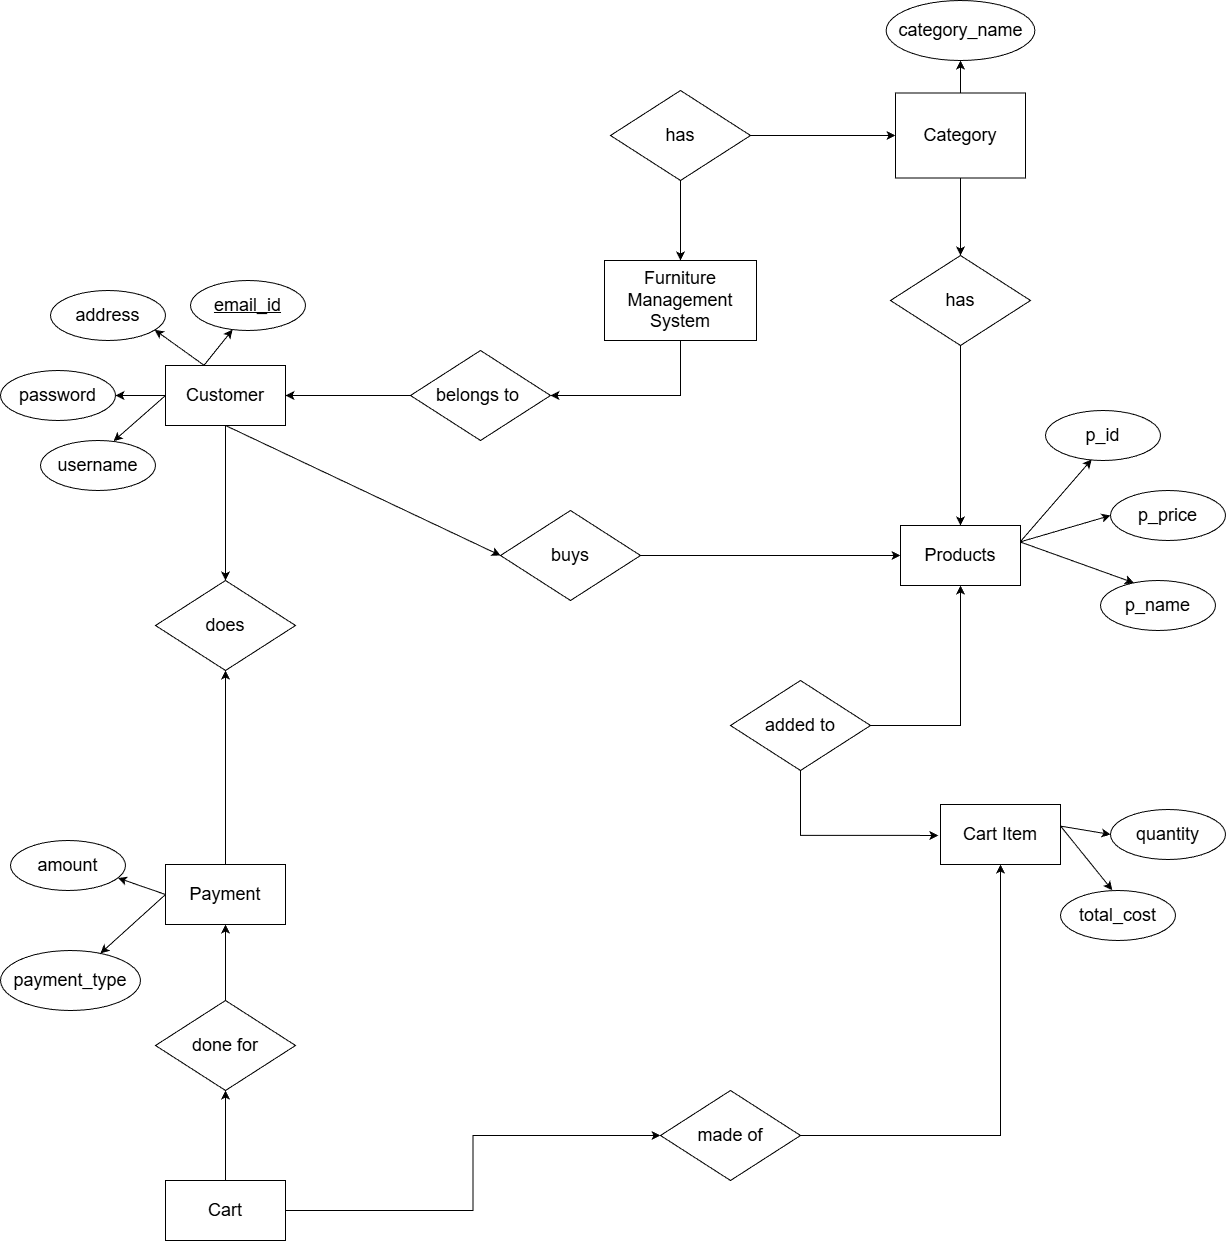

The diagram above was exported from draw.io. Its source (the exported page's mxGraphModel, read from the mxfile embedded in the PNG):
<mxGraphModel dx="3390" dy="2212" grid="1" gridSize="10" guides="1" tooltips="1" connect="1" arrows="1" fold="1" page="1" pageScale="1" pageWidth="827" pageHeight="1169" math="0" shadow="0">
  <root>
    <mxCell id="0" />
    <mxCell id="1" parent="0" />
    <mxCell id="jYO6awMH3kjZIHaxNuH2-31" edge="1" parent="1" source="jYO6awMH3kjZIHaxNuH2-1" style="edgeStyle=orthogonalEdgeStyle;rounded=0;orthogonalLoop=1;jettySize=auto;html=1;entryX=1;entryY=0.5;entryDx=0;entryDy=0;" target="jYO6awMH3kjZIHaxNuH2-12">
      <mxGeometry relative="1" as="geometry" />
    </mxCell>
    <mxCell id="jYO6awMH3kjZIHaxNuH2-58" edge="1" parent="1" source="jYO6awMH3kjZIHaxNuH2-1" style="edgeStyle=orthogonalEdgeStyle;rounded=0;orthogonalLoop=1;jettySize=auto;html=1;" target="jYO6awMH3kjZIHaxNuH2-3">
      <mxGeometry relative="1" as="geometry" />
    </mxCell>
    <mxCell id="jYO6awMH3kjZIHaxNuH2-1" parent="1" style="rounded=0;whiteSpace=wrap;html=1;" value="" vertex="1">
      <mxGeometry height="60" width="120" x="15" y="115" as="geometry" />
    </mxCell>
    <mxCell id="jYO6awMH3kjZIHaxNuH2-2" parent="1" style="ellipse;whiteSpace=wrap;html=1;" value="&lt;font style=&quot;font-size: 18px;&quot;&gt;payment_type&lt;/font&gt;" vertex="1">
      <mxGeometry height="60" width="140" x="-150" y="700" as="geometry" />
    </mxCell>
    <mxCell id="jYO6awMH3kjZIHaxNuH2-3" parent="1" style="rhombus;whiteSpace=wrap;html=1;" value="&lt;font style=&quot;font-size: 18px;&quot;&gt;does&lt;/font&gt;" vertex="1">
      <mxGeometry height="90" width="140" x="5" y="330" as="geometry" />
    </mxCell>
    <mxCell id="jYO6awMH3kjZIHaxNuH2-46" edge="1" parent="1" source="jYO6awMH3kjZIHaxNuH2-4" style="edgeStyle=orthogonalEdgeStyle;rounded=0;orthogonalLoop=1;jettySize=auto;html=1;" target="jYO6awMH3kjZIHaxNuH2-24">
      <mxGeometry relative="1" as="geometry">
        <Array as="points">
          <mxPoint x="530" y="145" />
        </Array>
      </mxGeometry>
    </mxCell>
    <mxCell id="jYO6awMH3kjZIHaxNuH2-4" parent="1" style="rounded=0;whiteSpace=wrap;html=1;" value="&lt;font style=&quot;font-size: 18px;&quot;&gt;Furniture Management System&lt;/font&gt;" vertex="1">
      <mxGeometry height="80" width="152" x="454" y="10" as="geometry" />
    </mxCell>
    <mxCell id="jYO6awMH3kjZIHaxNuH2-49" edge="1" parent="1" source="jYO6awMH3kjZIHaxNuH2-5" style="edgeStyle=orthogonalEdgeStyle;rounded=0;orthogonalLoop=1;jettySize=auto;html=1;" target="jYO6awMH3kjZIHaxNuH2-15" value="">
      <mxGeometry relative="1" as="geometry" />
    </mxCell>
    <mxCell id="jYO6awMH3kjZIHaxNuH2-51" edge="1" parent="1" source="jYO6awMH3kjZIHaxNuH2-5" style="edgeStyle=orthogonalEdgeStyle;rounded=0;orthogonalLoop=1;jettySize=auto;html=1;entryX=0.5;entryY=0;entryDx=0;entryDy=0;" target="jYO6awMH3kjZIHaxNuH2-22">
      <mxGeometry relative="1" as="geometry" />
    </mxCell>
    <mxCell id="jYO6awMH3kjZIHaxNuH2-5" parent="1" style="rounded=0;whiteSpace=wrap;html=1;" value="&lt;font style=&quot;font-size: 18px;&quot;&gt;Category&lt;/font&gt;" vertex="1">
      <mxGeometry height="85" width="130" x="745" y="-157.5" as="geometry" />
    </mxCell>
    <mxCell id="jYO6awMH3kjZIHaxNuH2-6" parent="1" style="rounded=0;whiteSpace=wrap;html=1;" value="&lt;font style=&quot;font-size: 18px;&quot;&gt;Products&lt;/font&gt;" vertex="1">
      <mxGeometry height="60" width="120" x="750" y="275" as="geometry" />
    </mxCell>
    <mxCell id="jYO6awMH3kjZIHaxNuH2-7" parent="1" style="rounded=0;whiteSpace=wrap;html=1;" value="&lt;font style=&quot;font-size: 18px;&quot;&gt;Cart Item&lt;/font&gt;" vertex="1">
      <mxGeometry height="60" width="120" x="790" y="554" as="geometry" />
    </mxCell>
    <mxCell id="jYO6awMH3kjZIHaxNuH2-59" edge="1" parent="1" source="jYO6awMH3kjZIHaxNuH2-8" style="edgeStyle=orthogonalEdgeStyle;rounded=0;orthogonalLoop=1;jettySize=auto;html=1;entryX=0.5;entryY=1;entryDx=0;entryDy=0;" target="jYO6awMH3kjZIHaxNuH2-3">
      <mxGeometry relative="1" as="geometry" />
    </mxCell>
    <mxCell id="jYO6awMH3kjZIHaxNuH2-8" parent="1" style="rounded=0;whiteSpace=wrap;html=1;" value="&lt;font style=&quot;font-size: 18px;&quot;&gt;Payment&lt;/font&gt;" vertex="1">
      <mxGeometry height="60" width="120" x="15" y="614" as="geometry" />
    </mxCell>
    <mxCell id="jYO6awMH3kjZIHaxNuH2-61" edge="1" parent="1" source="jYO6awMH3kjZIHaxNuH2-9" style="edgeStyle=orthogonalEdgeStyle;rounded=0;orthogonalLoop=1;jettySize=auto;html=1;entryX=0.5;entryY=1;entryDx=0;entryDy=0;" target="jYO6awMH3kjZIHaxNuH2-27">
      <mxGeometry relative="1" as="geometry" />
    </mxCell>
    <mxCell id="jYO6awMH3kjZIHaxNuH2-62" edge="1" parent="1" source="jYO6awMH3kjZIHaxNuH2-9" style="edgeStyle=orthogonalEdgeStyle;rounded=0;orthogonalLoop=1;jettySize=auto;html=1;" target="jYO6awMH3kjZIHaxNuH2-26">
      <mxGeometry relative="1" as="geometry" />
    </mxCell>
    <mxCell id="jYO6awMH3kjZIHaxNuH2-9" parent="1" style="rounded=0;whiteSpace=wrap;html=1;" value="&lt;font style=&quot;font-size: 18px;&quot;&gt;Cart&lt;/font&gt;" vertex="1">
      <mxGeometry height="60" width="120" x="15" y="930" as="geometry" />
    </mxCell>
    <mxCell id="jYO6awMH3kjZIHaxNuH2-10" parent="1" style="ellipse;whiteSpace=wrap;html=1;" value="&lt;font style=&quot;font-size: 18px;&quot;&gt;amount&lt;/font&gt;" vertex="1">
      <mxGeometry height="50" width="115" x="-140" y="590" as="geometry" />
    </mxCell>
    <mxCell id="jYO6awMH3kjZIHaxNuH2-11" parent="1" style="ellipse;whiteSpace=wrap;html=1;" value="&lt;font style=&quot;font-size: 18px;&quot;&gt;username&lt;/font&gt;" vertex="1">
      <mxGeometry height="50" width="115" x="-110" y="190" as="geometry" />
    </mxCell>
    <mxCell id="jYO6awMH3kjZIHaxNuH2-12" parent="1" style="ellipse;whiteSpace=wrap;html=1;" value="&lt;font style=&quot;font-size: 18px;&quot;&gt;password&lt;/font&gt;" vertex="1">
      <mxGeometry height="50" width="115" x="-150" y="120" as="geometry" />
    </mxCell>
    <mxCell id="jYO6awMH3kjZIHaxNuH2-13" parent="1" style="ellipse;whiteSpace=wrap;html=1;" value="&lt;font style=&quot;font-size: 18px;&quot;&gt;address&lt;/font&gt;" vertex="1">
      <mxGeometry height="50" width="115" x="-100" y="40" as="geometry" />
    </mxCell>
    <mxCell id="jYO6awMH3kjZIHaxNuH2-14" parent="1" style="ellipse;whiteSpace=wrap;html=1;" value="&lt;u&gt;&lt;font style=&quot;font-size: 18px;&quot;&gt;email_id&lt;/font&gt;&lt;/u&gt;" vertex="1">
      <mxGeometry height="50" width="115" x="40" y="30" as="geometry" />
    </mxCell>
    <mxCell id="jYO6awMH3kjZIHaxNuH2-15" parent="1" style="ellipse;whiteSpace=wrap;html=1;" value="&lt;font style=&quot;font-size: 18px;&quot;&gt;category_name&lt;/font&gt;" vertex="1">
      <mxGeometry height="60" width="148.75" x="735.63" y="-250" as="geometry" />
    </mxCell>
    <mxCell id="jYO6awMH3kjZIHaxNuH2-16" parent="1" style="ellipse;whiteSpace=wrap;html=1;" value="&lt;font style=&quot;font-size: 18px;&quot;&gt;p_name&lt;/font&gt;" vertex="1">
      <mxGeometry height="50" width="115" x="950" y="330" as="geometry" />
    </mxCell>
    <mxCell id="jYO6awMH3kjZIHaxNuH2-17" parent="1" style="ellipse;whiteSpace=wrap;html=1;" value="&lt;font style=&quot;font-size: 18px;&quot;&gt;total_cost&lt;/font&gt;" vertex="1">
      <mxGeometry height="50" width="115" x="910" y="640" as="geometry" />
    </mxCell>
    <mxCell id="jYO6awMH3kjZIHaxNuH2-18" parent="1" style="ellipse;whiteSpace=wrap;html=1;" value="&lt;font style=&quot;font-size: 18px;&quot;&gt;p_id&lt;/font&gt;" vertex="1">
      <mxGeometry height="50" width="115" x="895" y="160" as="geometry" />
    </mxCell>
    <mxCell id="jYO6awMH3kjZIHaxNuH2-19" parent="1" style="ellipse;whiteSpace=wrap;html=1;" value="&lt;font style=&quot;font-size: 18px;&quot;&gt;quantity&lt;/font&gt;" vertex="1">
      <mxGeometry height="50" width="115" x="960" y="559" as="geometry" />
    </mxCell>
    <mxCell id="jYO6awMH3kjZIHaxNuH2-20" parent="1" style="ellipse;whiteSpace=wrap;html=1;" value="&lt;font style=&quot;font-size: 18px;&quot;&gt;p_price&lt;/font&gt;" vertex="1">
      <mxGeometry height="50" width="115" x="960" y="240" as="geometry" />
    </mxCell>
    <mxCell id="jYO6awMH3kjZIHaxNuH2-74" edge="1" parent="1" source="jYO6awMH3kjZIHaxNuH2-21" style="edgeStyle=orthogonalEdgeStyle;rounded=0;orthogonalLoop=1;jettySize=auto;html=1;entryX=0;entryY=0.5;entryDx=0;entryDy=0;" target="jYO6awMH3kjZIHaxNuH2-6">
      <mxGeometry relative="1" as="geometry">
        <mxPoint x="750" y="340" as="targetPoint" />
      </mxGeometry>
    </mxCell>
    <mxCell id="jYO6awMH3kjZIHaxNuH2-21" parent="1" style="rhombus;whiteSpace=wrap;html=1;" value="&lt;font style=&quot;font-size: 18px;&quot;&gt;buys&lt;/font&gt;" vertex="1">
      <mxGeometry height="90" width="140" x="350" y="260" as="geometry" />
    </mxCell>
    <mxCell id="jYO6awMH3kjZIHaxNuH2-54" edge="1" parent="1" source="jYO6awMH3kjZIHaxNuH2-22" style="edgeStyle=orthogonalEdgeStyle;rounded=0;orthogonalLoop=1;jettySize=auto;html=1;entryX=0.5;entryY=0;entryDx=0;entryDy=0;" target="jYO6awMH3kjZIHaxNuH2-6">
      <mxGeometry relative="1" as="geometry" />
    </mxCell>
    <mxCell id="jYO6awMH3kjZIHaxNuH2-22" parent="1" style="rhombus;whiteSpace=wrap;html=1;" value="&lt;font style=&quot;font-size: 18px;&quot;&gt;has&lt;/font&gt;" vertex="1">
      <mxGeometry height="90" width="140" x="740" y="5" as="geometry" />
    </mxCell>
    <mxCell id="jYO6awMH3kjZIHaxNuH2-47" edge="1" parent="1" source="jYO6awMH3kjZIHaxNuH2-23" style="edgeStyle=orthogonalEdgeStyle;rounded=0;orthogonalLoop=1;jettySize=auto;html=1;entryX=0.5;entryY=0;entryDx=0;entryDy=0;" target="jYO6awMH3kjZIHaxNuH2-4">
      <mxGeometry relative="1" as="geometry" />
    </mxCell>
    <mxCell id="jYO6awMH3kjZIHaxNuH2-48" edge="1" parent="1" source="jYO6awMH3kjZIHaxNuH2-23" style="edgeStyle=orthogonalEdgeStyle;rounded=0;orthogonalLoop=1;jettySize=auto;html=1;entryX=0;entryY=0.5;entryDx=0;entryDy=0;" target="jYO6awMH3kjZIHaxNuH2-5">
      <mxGeometry relative="1" as="geometry" />
    </mxCell>
    <mxCell id="jYO6awMH3kjZIHaxNuH2-23" parent="1" style="rhombus;whiteSpace=wrap;html=1;" value="&lt;font style=&quot;font-size: 18px;&quot;&gt;has&lt;/font&gt;" vertex="1">
      <mxGeometry height="90" width="140" x="460" y="-160" as="geometry" />
    </mxCell>
    <mxCell id="jYO6awMH3kjZIHaxNuH2-45" edge="1" parent="1" source="jYO6awMH3kjZIHaxNuH2-24" style="edgeStyle=orthogonalEdgeStyle;rounded=0;orthogonalLoop=1;jettySize=auto;html=1;" target="jYO6awMH3kjZIHaxNuH2-1">
      <mxGeometry relative="1" as="geometry" />
    </mxCell>
    <mxCell id="jYO6awMH3kjZIHaxNuH2-24" parent="1" style="rhombus;whiteSpace=wrap;html=1;" value="&lt;font style=&quot;font-size: 18px;&quot;&gt;belongs to&amp;nbsp;&lt;/font&gt;" vertex="1">
      <mxGeometry height="90" width="140" x="260" y="100" as="geometry" />
    </mxCell>
    <mxCell id="jYO6awMH3kjZIHaxNuH2-64" edge="1" parent="1" style="edgeStyle=orthogonalEdgeStyle;rounded=0;orthogonalLoop=1;jettySize=auto;html=1;entryX=-0.018;entryY=0.549;entryDx=0;entryDy=0;entryPerimeter=0;">
      <mxGeometry relative="1" as="geometry">
        <Array as="points">
          <mxPoint x="650" y="585" />
        </Array>
        <mxPoint x="649.9999999999991" y="519.0000000000002" as="sourcePoint" />
        <mxPoint x="787.8399999999999" y="584.9399999999998" as="targetPoint" />
      </mxGeometry>
    </mxCell>
    <mxCell id="jYO6awMH3kjZIHaxNuH2-65" edge="1" parent="1" source="jYO6awMH3kjZIHaxNuH2-25" style="edgeStyle=orthogonalEdgeStyle;rounded=0;orthogonalLoop=1;jettySize=auto;html=1;entryX=0.5;entryY=1;entryDx=0;entryDy=0;" target="jYO6awMH3kjZIHaxNuH2-6">
      <mxGeometry relative="1" as="geometry" />
    </mxCell>
    <mxCell id="jYO6awMH3kjZIHaxNuH2-25" parent="1" style="rhombus;whiteSpace=wrap;html=1;" value="&lt;font style=&quot;font-size: 18px;&quot;&gt;added to&lt;/font&gt;" vertex="1">
      <mxGeometry height="90" width="140" x="580" y="430" as="geometry" />
    </mxCell>
    <mxCell id="jYO6awMH3kjZIHaxNuH2-63" edge="1" parent="1" source="jYO6awMH3kjZIHaxNuH2-26" style="edgeStyle=orthogonalEdgeStyle;rounded=0;orthogonalLoop=1;jettySize=auto;html=1;entryX=0.5;entryY=1;entryDx=0;entryDy=0;" target="jYO6awMH3kjZIHaxNuH2-7">
      <mxGeometry relative="1" as="geometry" />
    </mxCell>
    <mxCell id="jYO6awMH3kjZIHaxNuH2-26" parent="1" style="rhombus;whiteSpace=wrap;html=1;" value="&lt;font style=&quot;font-size: 18px;&quot;&gt;made of&lt;/font&gt;" vertex="1">
      <mxGeometry height="90" width="140" x="510" y="840" as="geometry" />
    </mxCell>
    <mxCell id="jYO6awMH3kjZIHaxNuH2-60" edge="1" parent="1" source="jYO6awMH3kjZIHaxNuH2-27" style="edgeStyle=orthogonalEdgeStyle;rounded=0;orthogonalLoop=1;jettySize=auto;html=1;entryX=0.5;entryY=1;entryDx=0;entryDy=0;" target="jYO6awMH3kjZIHaxNuH2-8">
      <mxGeometry relative="1" as="geometry" />
    </mxCell>
    <mxCell id="jYO6awMH3kjZIHaxNuH2-27" parent="1" style="rhombus;whiteSpace=wrap;html=1;" value="&lt;font style=&quot;font-size: 18px;&quot;&gt;done for&lt;/font&gt;" vertex="1">
      <mxGeometry height="90" width="140" x="5" y="750" as="geometry" />
    </mxCell>
    <mxCell id="jYO6awMH3kjZIHaxNuH2-40" edge="1" parent="1" source="jYO6awMH3kjZIHaxNuH2-1" style="endArrow=classic;html=1;rounded=0;exitX=0;exitY=0.5;exitDx=0;exitDy=0;entryX=0.636;entryY=0.012;entryDx=0;entryDy=0;entryPerimeter=0;" target="jYO6awMH3kjZIHaxNuH2-11" value="">
      <mxGeometry height="50" relative="1" width="50" as="geometry">
        <mxPoint x="10" y="150" as="sourcePoint" />
        <mxPoint x="-35" y="190" as="targetPoint" />
      </mxGeometry>
    </mxCell>
    <mxCell id="jYO6awMH3kjZIHaxNuH2-42" edge="1" parent="1" source="jYO6awMH3kjZIHaxNuH2-1" style="endArrow=classic;html=1;rounded=0;exitX=0.321;exitY=-0.004;exitDx=0;exitDy=0;exitPerimeter=0;entryX=0.906;entryY=0.788;entryDx=0;entryDy=0;entryPerimeter=0;" target="jYO6awMH3kjZIHaxNuH2-13" value="">
      <mxGeometry height="50" relative="1" width="50" as="geometry">
        <mxPoint x="55" y="100" as="sourcePoint" />
        <mxPoint x="5" y="80" as="targetPoint" />
      </mxGeometry>
    </mxCell>
    <mxCell id="jYO6awMH3kjZIHaxNuH2-44" edge="1" parent="1" source="jYO6awMH3kjZIHaxNuH2-1" style="endArrow=classic;html=1;rounded=0;exitX=0.323;exitY=-0.009;exitDx=0;exitDy=0;exitPerimeter=0;entryX=0.365;entryY=0.985;entryDx=0;entryDy=0;entryPerimeter=0;" target="jYO6awMH3kjZIHaxNuH2-14" value="">
      <mxGeometry height="50" relative="1" width="50" as="geometry">
        <mxPoint x="50" y="115" as="sourcePoint" />
        <mxPoint x="100" y="65" as="targetPoint" />
      </mxGeometry>
    </mxCell>
    <mxCell id="jYO6awMH3kjZIHaxNuH2-66" edge="1" parent="1" style="endArrow=classic;html=1;rounded=0;entryX=0.401;entryY=0.981;entryDx=0;entryDy=0;entryPerimeter=0;" target="jYO6awMH3kjZIHaxNuH2-18" value="">
      <mxGeometry height="50" relative="1" width="50" as="geometry">
        <mxPoint x="870" y="291" as="sourcePoint" />
        <mxPoint x="940" y="210" as="targetPoint" />
      </mxGeometry>
    </mxCell>
    <mxCell id="jYO6awMH3kjZIHaxNuH2-67" edge="1" parent="1" source="jYO6awMH3kjZIHaxNuH2-6" style="endArrow=classic;html=1;rounded=0;entryX=0;entryY=0.5;entryDx=0;entryDy=0;exitX=1.003;exitY=0.27;exitDx=0;exitDy=0;exitPerimeter=0;" target="jYO6awMH3kjZIHaxNuH2-20" value="">
      <mxGeometry height="50" relative="1" width="50" as="geometry">
        <mxPoint x="940" y="311" as="sourcePoint" />
        <mxPoint x="991" y="260" as="targetPoint" />
      </mxGeometry>
    </mxCell>
    <mxCell id="jYO6awMH3kjZIHaxNuH2-68" edge="1" parent="1" source="jYO6awMH3kjZIHaxNuH2-6" style="endArrow=classic;html=1;rounded=0;entryX=0.291;entryY=0.047;entryDx=0;entryDy=0;entryPerimeter=0;exitX=1.001;exitY=0.277;exitDx=0;exitDy=0;exitPerimeter=0;" target="jYO6awMH3kjZIHaxNuH2-16" value="">
      <mxGeometry height="50" relative="1" width="50" as="geometry">
        <mxPoint x="940" y="361" as="sourcePoint" />
        <mxPoint x="991" y="310" as="targetPoint" />
      </mxGeometry>
    </mxCell>
    <mxCell id="jYO6awMH3kjZIHaxNuH2-69" edge="1" parent="1" source="jYO6awMH3kjZIHaxNuH2-7" style="endArrow=classic;html=1;rounded=0;exitX=1.001;exitY=0.36;exitDx=0;exitDy=0;exitPerimeter=0;entryX=0;entryY=0.5;entryDx=0;entryDy=0;" target="jYO6awMH3kjZIHaxNuH2-19" value="">
      <mxGeometry height="50" relative="1" width="50" as="geometry">
        <mxPoint x="1010" y="710" as="sourcePoint" />
        <mxPoint x="1060" y="660" as="targetPoint" />
      </mxGeometry>
    </mxCell>
    <mxCell id="jYO6awMH3kjZIHaxNuH2-70" edge="1" parent="1" source="jYO6awMH3kjZIHaxNuH2-7" style="endArrow=classic;html=1;rounded=0;entryX=0.45;entryY=-0.007;entryDx=0;entryDy=0;entryPerimeter=0;exitX=1.003;exitY=0.366;exitDx=0;exitDy=0;exitPerimeter=0;" target="jYO6awMH3kjZIHaxNuH2-17" value="">
      <mxGeometry height="50" relative="1" width="50" as="geometry">
        <mxPoint x="910" y="580" as="sourcePoint" />
        <mxPoint x="981" y="590" as="targetPoint" />
      </mxGeometry>
    </mxCell>
    <mxCell id="jYO6awMH3kjZIHaxNuH2-71" edge="1" parent="1" source="jYO6awMH3kjZIHaxNuH2-8" style="endArrow=classic;html=1;rounded=0;exitX=0;exitY=0.5;exitDx=0;exitDy=0;entryX=0.935;entryY=0.751;entryDx=0;entryDy=0;entryPerimeter=0;" target="jYO6awMH3kjZIHaxNuH2-10" value="">
      <mxGeometry height="50" relative="1" width="50" as="geometry">
        <mxPoint x="-20" y="690" as="sourcePoint" />
        <mxPoint x="30" y="640" as="targetPoint" />
      </mxGeometry>
    </mxCell>
    <mxCell id="jYO6awMH3kjZIHaxNuH2-72" edge="1" parent="1" source="jYO6awMH3kjZIHaxNuH2-8" style="endArrow=classic;html=1;rounded=0;exitX=0;exitY=0.5;exitDx=0;exitDy=0;" target="jYO6awMH3kjZIHaxNuH2-2" value="">
      <mxGeometry height="50" relative="1" width="50" as="geometry">
        <mxPoint x="60" y="660" as="sourcePoint" />
        <mxPoint x="20" y="670" as="targetPoint" />
      </mxGeometry>
    </mxCell>
    <mxCell id="jYO6awMH3kjZIHaxNuH2-73" edge="1" parent="1" source="jYO6awMH3kjZIHaxNuH2-1" style="endArrow=classic;html=1;rounded=0;exitX=0.5;exitY=1;exitDx=0;exitDy=0;entryX=0;entryY=0.5;entryDx=0;entryDy=0;" target="jYO6awMH3kjZIHaxNuH2-21" value="">
      <mxGeometry height="50" relative="1" width="50" as="geometry">
        <mxPoint x="400" y="290" as="sourcePoint" />
        <mxPoint x="450" y="240" as="targetPoint" />
      </mxGeometry>
    </mxCell>
    <mxCell id="jYO6awMH3kjZIHaxNuH2-75" parent="1" style="text;html=1;whiteSpace=wrap;strokeColor=none;fillColor=none;align=center;verticalAlign=middle;rounded=0;" value="&lt;font style=&quot;font-size: 18px;&quot;&gt;Customer&lt;/font&gt;" vertex="1">
      <mxGeometry height="30" width="90" x="30" y="130" as="geometry" />
    </mxCell>
  </root>
</mxGraphModel>